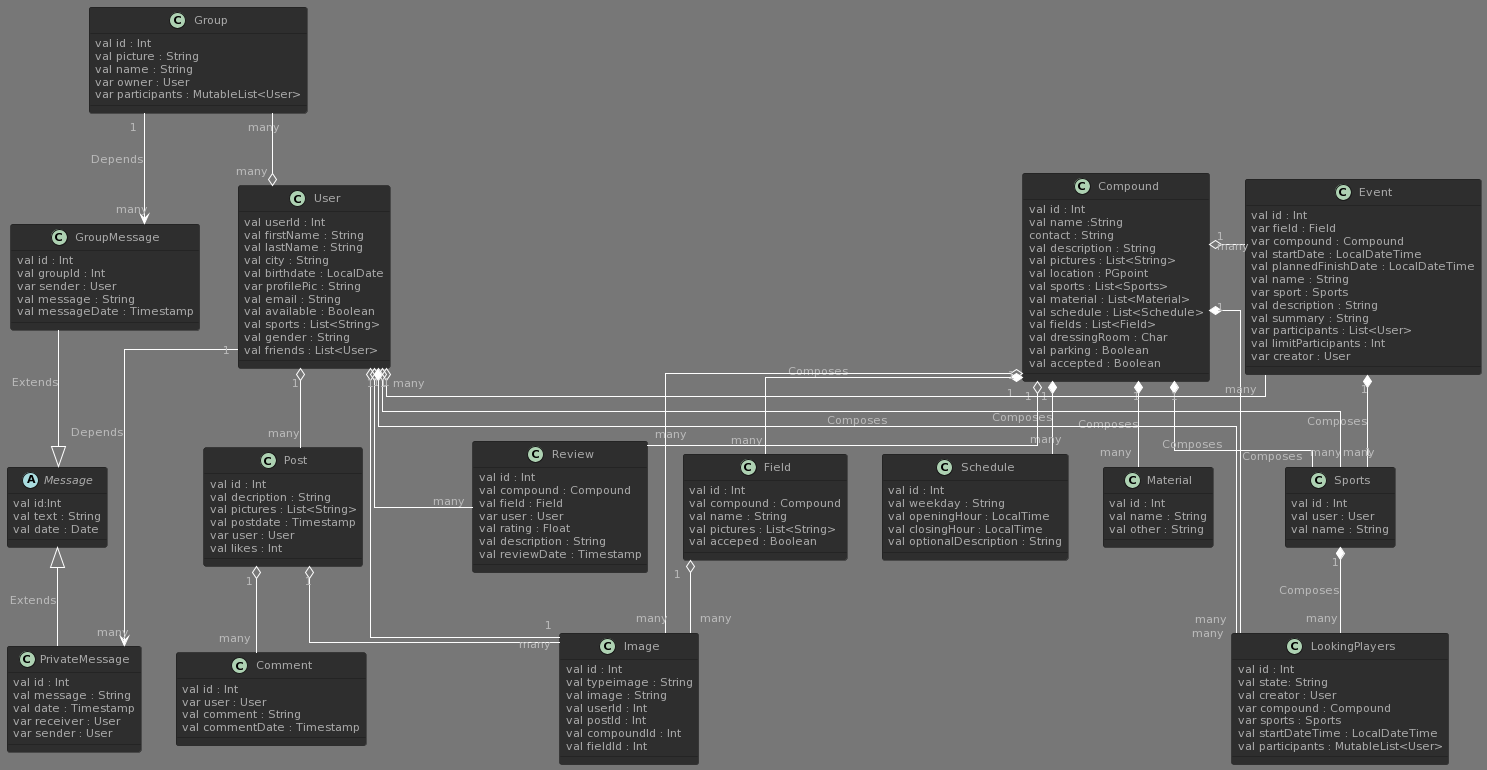

The diagram above was rendered by PlantUML. Its source (embedded in the PNG):
@startuml
!theme reddress-darkblue
skinparam linetype ortho

together {
together {
    class Compound {
       val id : Int
       val name :String
       contact : String
       val description : String
       val pictures : List<String>
       val location : PGpoint
       val sports : List<Sports>
       val material : List<Material>
       val schedule : List<Schedule>
       val fields : List<Field>
       val dressingRoom : Char
       val parking : Boolean
       val accepted : Boolean
    }
    class Field {
       val id : Int
       val compound : Compound
       val name : String
       val pictures : List<String>
       val acceped : Boolean
    }
    
   class Review {
      val id : Int
      val compound : Compound
      val field : Field
      var user : User
      val rating : Float
      val description : String
      val reviewDate : Timestamp
   }

   class Schedule {
      val id : Int
      val weekday : String
      val openingHour : LocalTime
      val closingHour : LocalTime
      val optionalDescription : String
   }
   class Material {
      val id : Int
      val name : String
      val other : String
   }
}

together {
  
   class User {
      val userId : Int
      val firstName : String
      val lastName : String
      val city : String
      val birthdate : LocalDate
      var profilePic : String
      val email : String
      val available : Boolean
      val sports : List<String>
      val gender : String
      val friends : List<User>
   }

   abstract class Message {
      val id:Int
      val text : String
      val date : Date
   }

   class GroupMessage {
      val id : Int
      val groupId : Int
      var sender : User
      val message : String
      val messageDate : Timestamp
   }
   
   class Group {
       val id : Int
       val picture : String
       val name : String
       var owner : User
       var participants : MutableList<User>
   }

   class PrivateMessage {
      val id : Int
      val message : String
      val date : Timestamp
      var receiver : User
      var sender : User
   }
   together {
      class Post {
         val id : Int
         val decription : String
         val pictures : List<String>
         val postdate : Timestamp
         var user : User
         val likes : Int
      }
      class Comment {
         val id : Int
         var user : User
         val comment : String
         val commentDate : Timestamp
      }
   }

}










class Event {
    val id : Int
    var field : Field
    var compound : Compound
    val startDate : LocalDateTime
    val plannedFinishDate : LocalDateTime
    val name : String
    var sport : Sports
    val description : String
    val summary : String
    var participants : List<User>
    val limitParticipants : Int
    var creator : User
}







class Image {
    val id : Int
    val typeimage : String
    val image : String
    val userId : Int
    val postId : Int
    val compoundId : Int
    val fieldId : Int
}

class LookingPlayers {
    val id : Int
    val state: String
    val creator : User
    var compound : Compound
    var sports : Sports
    val startDateTime : LocalDateTime
    val participants : MutableList<User>
}





class Sports {
    val id : Int 
    val user : User 
    val name : String
}
}

 
Post "1" o-- "many" Comment
Post "1" o-- "many" Image 
Field "1" o-- "many" Image
Compound "1" *-- "many" Field : Composes
Compound "1" *-- "many" Material : Composes
Compound "1" *-- "many" Schedule : Composes
Compound "1" *-- "many" Sports : Composes
Compound "1" o-- "many" Event
Compound "1" o-- "many" Review
Compound "1" *-- "many" LookingPlayers : Composes
Compound "1" o-- "many" Image 
Event "1" *-- "1" Sports : Composes
Event "many" --o "many" User
User "1" o-- "many" Sports
Sports "1" *-- "many" LookingPlayers : Composes

User "1" o-- "1" Image 
User "1" o-- "many" Review
User "1" o-- "many" Post
User "1" --> "many" PrivateMessage : Depends
User "1" *-- "many" LookingPlayers : Composes
Message <|-- PrivateMessage : Extends
GroupMessage --|> Message : Extends
Group "1" --> "many" GroupMessage : Depends
Group "many" --o "many" User
@enduml